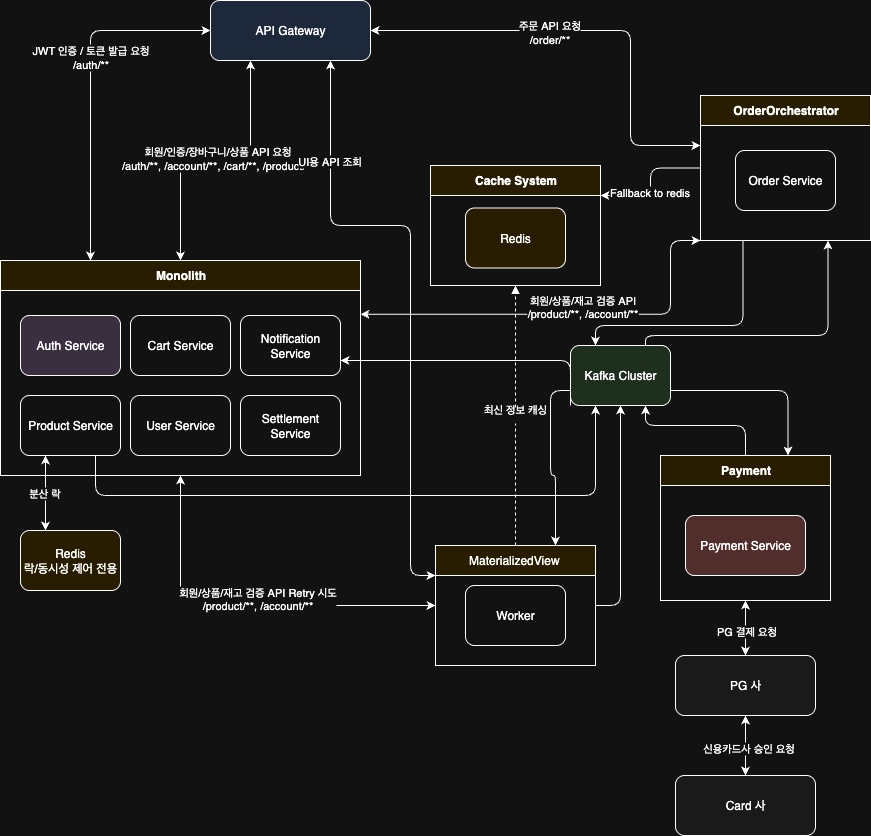

The diagram above was exported from draw.io. Its source (the exported page's mxGraphModel, read from the mxfile embedded in the PNG):
<mxGraphModel dx="1018" dy="655" grid="1" gridSize="10" guides="1" tooltips="1" connect="1" arrows="1" fold="1" page="1" pageScale="1" pageWidth="827" pageHeight="1169" math="0" shadow="0">
  <root>
    <mxCell id="0" />
    <mxCell id="1" parent="0" />
    <mxCell id="KqvZGXjhA72vT1tPeUDJ-1" value="API Gateway" style="rounded=1;whiteSpace=wrap;html=1;fillColor=#dae8fc;" parent="1" vertex="1">
      <mxGeometry x="300" y="25" width="160" height="60" as="geometry" />
    </mxCell>
    <mxCell id="KqvZGXjhA72vT1tPeUDJ-3" value="Monolith" style="swimlane;html=1;startSize=30;fillColor=#FFF2CC;" parent="1" vertex="1">
      <mxGeometry x="90" y="285" width="360" height="215" as="geometry" />
    </mxCell>
    <mxCell id="KqvZGXjhA72vT1tPeUDJ-5" value="Product Service" style="rounded=1;whiteSpace=wrap;html=1;fillColor=#ffffff;" parent="KqvZGXjhA72vT1tPeUDJ-3" vertex="1">
      <mxGeometry x="20" y="135" width="100" height="60" as="geometry" />
    </mxCell>
    <mxCell id="KqvZGXjhA72vT1tPeUDJ-6" value="Cart Service" style="rounded=1;whiteSpace=wrap;html=1;fillColor=#ffffff;" parent="KqvZGXjhA72vT1tPeUDJ-3" vertex="1">
      <mxGeometry x="130" y="55" width="100" height="60" as="geometry" />
    </mxCell>
    <mxCell id="uKBPgz5634sKbwmzGvbi-9" value="User Service" style="rounded=1;whiteSpace=wrap;html=1;fillColor=#ffffff;" parent="KqvZGXjhA72vT1tPeUDJ-3" vertex="1">
      <mxGeometry x="130" y="135" width="100" height="60" as="geometry" />
    </mxCell>
    <mxCell id="UsLxcNghcM7dnEgONWIj-1" value="Notification Service" style="rounded=1;whiteSpace=wrap;html=1;fillColor=#ffffff;" parent="KqvZGXjhA72vT1tPeUDJ-3" vertex="1">
      <mxGeometry x="240" y="55" width="100" height="60" as="geometry" />
    </mxCell>
    <mxCell id="UsLxcNghcM7dnEgONWIj-2" value="Settlement Service" style="rounded=1;whiteSpace=wrap;html=1;fillColor=#ffffff;" parent="KqvZGXjhA72vT1tPeUDJ-3" vertex="1">
      <mxGeometry x="240" y="135" width="100" height="60" as="geometry" />
    </mxCell>
    <mxCell id="KqvZGXjhA72vT1tPeUDJ-2" value="Auth Service" style="rounded=1;whiteSpace=wrap;html=1;fillColor=#e1d5e7;" parent="KqvZGXjhA72vT1tPeUDJ-3" vertex="1">
      <mxGeometry x="20" y="55" width="100" height="60" as="geometry" />
    </mxCell>
    <mxCell id="rUVmoaiH-i_CS2D1qpLc-21" style="edgeStyle=orthogonalEdgeStyle;rounded=1;orthogonalLoop=1;jettySize=auto;html=1;exitX=0;exitY=0.5;exitDx=0;exitDy=0;entryX=1;entryY=0.25;entryDx=0;entryDy=0;curved=0;" edge="1" parent="1" source="uKBPgz5634sKbwmzGvbi-1" target="UsLxcNghcM7dnEgONWIj-15">
      <mxGeometry relative="1" as="geometry" />
    </mxCell>
    <mxCell id="rUVmoaiH-i_CS2D1qpLc-25" value="Fallback to redis" style="edgeLabel;html=1;align=center;verticalAlign=middle;resizable=0;points=[];" vertex="1" connectable="0" parent="rUVmoaiH-i_CS2D1qpLc-21">
      <mxGeometry x="0.1529" y="-2" relative="1" as="geometry">
        <mxPoint y="1" as="offset" />
      </mxGeometry>
    </mxCell>
    <mxCell id="uKBPgz5634sKbwmzGvbi-1" value="Order&lt;span style=&quot;background-color: transparent; color: light-dark(rgb(0, 0, 0), rgb(255, 255, 255));&quot;&gt;Orchestrator&lt;/span&gt;" style="swimlane;html=1;startSize=30;fillColor=#FFF2CC;" parent="1" vertex="1">
      <mxGeometry x="790" y="120" width="170" height="145" as="geometry" />
    </mxCell>
    <mxCell id="uKBPgz5634sKbwmzGvbi-2" value="Order Service" style="rounded=1;whiteSpace=wrap;html=1;fillColor=#ffffff;" parent="uKBPgz5634sKbwmzGvbi-1" vertex="1">
      <mxGeometry x="35" y="55" width="100" height="60" as="geometry" />
    </mxCell>
    <mxCell id="UsLxcNghcM7dnEgONWIj-15" value="Cache System" style="swimlane;html=1;startSize=30;fillColor=#FFF2CC;" parent="1" vertex="1">
      <mxGeometry x="520" y="190" width="170" height="120" as="geometry" />
    </mxCell>
    <mxCell id="KqvZGXjhA72vT1tPeUDJ-14" value="Redis" style="rounded=1;whiteSpace=wrap;html=1;fillColor=#fff2cc;" parent="UsLxcNghcM7dnEgONWIj-15" vertex="1">
      <mxGeometry x="35" y="42.5" width="100" height="60" as="geometry" />
    </mxCell>
    <mxCell id="2Z0o5uM-HAfivZHlETcI-10" value="" style="endArrow=classic;startArrow=classic;html=1;rounded=1;exitX=0.25;exitY=0;exitDx=0;exitDy=0;entryX=0;entryY=0.5;entryDx=0;entryDy=0;edgeStyle=orthogonalEdgeStyle;curved=0;" parent="1" source="KqvZGXjhA72vT1tPeUDJ-3" target="KqvZGXjhA72vT1tPeUDJ-1" edge="1">
      <mxGeometry width="50" height="50" relative="1" as="geometry">
        <mxPoint x="140" y="135" as="sourcePoint" />
        <mxPoint x="190" y="85" as="targetPoint" />
      </mxGeometry>
    </mxCell>
    <mxCell id="2Z0o5uM-HAfivZHlETcI-11" value="JWT 인증 / 토큰 발급 요청&lt;br style=&quot;padding: 0px; margin: 0px;&quot;&gt;/auth/**" style="edgeLabel;html=1;align=center;verticalAlign=middle;resizable=0;points=[];" parent="2Z0o5uM-HAfivZHlETcI-10" connectable="0" vertex="1">
      <mxGeometry x="0.1634" y="1" relative="1" as="geometry">
        <mxPoint as="offset" />
      </mxGeometry>
    </mxCell>
    <mxCell id="2Z0o5uM-HAfivZHlETcI-12" value="" style="endArrow=classic;startArrow=classic;html=1;rounded=1;entryX=0.25;entryY=1;entryDx=0;entryDy=0;exitX=0.5;exitY=0;exitDx=0;exitDy=0;edgeStyle=orthogonalEdgeStyle;curved=0;" parent="1" source="KqvZGXjhA72vT1tPeUDJ-3" target="KqvZGXjhA72vT1tPeUDJ-1" edge="1">
      <mxGeometry width="50" height="50" relative="1" as="geometry">
        <mxPoint x="410" y="200" as="sourcePoint" />
        <mxPoint x="460" y="150" as="targetPoint" />
        <Array as="points">
          <mxPoint x="270" y="185" />
          <mxPoint x="340" y="185" />
        </Array>
      </mxGeometry>
    </mxCell>
    <mxCell id="2Z0o5uM-HAfivZHlETcI-13" value="회원/인증/장바구니/상품 API 요청&lt;br style=&quot;padding: 0px; margin: 0px;&quot;&gt;/auth/**, /account/**, /cart/**, /product/**" style="edgeLabel;html=1;align=center;verticalAlign=middle;resizable=0;points=[];" parent="2Z0o5uM-HAfivZHlETcI-12" connectable="0" vertex="1">
      <mxGeometry x="0.0105" y="3" relative="1" as="geometry">
        <mxPoint as="offset" />
      </mxGeometry>
    </mxCell>
    <mxCell id="2Z0o5uM-HAfivZHlETcI-14" value="&lt;div&gt;&lt;br&gt;&lt;/div&gt;" style="endArrow=classic;startArrow=classic;html=1;rounded=1;exitX=1;exitY=0.5;exitDx=0;exitDy=0;edgeStyle=orthogonalEdgeStyle;" parent="1" source="KqvZGXjhA72vT1tPeUDJ-1" edge="1">
      <mxGeometry width="50" height="50" relative="1" as="geometry">
        <mxPoint x="690" y="180" as="sourcePoint" />
        <mxPoint x="790" y="170" as="targetPoint" />
        <Array as="points">
          <mxPoint x="720" y="55" />
          <mxPoint x="720" y="170" />
          <mxPoint x="790" y="170" />
        </Array>
      </mxGeometry>
    </mxCell>
    <mxCell id="2Z0o5uM-HAfivZHlETcI-15" value="주문 API 요청&lt;br style=&quot;padding: 0px; margin: 0px;&quot;&gt;/order/**" style="edgeLabel;html=1;align=center;verticalAlign=middle;resizable=0;points=[];" parent="2Z0o5uM-HAfivZHlETcI-14" connectable="0" vertex="1">
      <mxGeometry x="-0.2" y="-1" relative="1" as="geometry">
        <mxPoint as="offset" />
      </mxGeometry>
    </mxCell>
    <mxCell id="2Z0o5uM-HAfivZHlETcI-18" value="" style="endArrow=classic;startArrow=classic;html=1;rounded=1;entryX=0;entryY=1;entryDx=0;entryDy=0;edgeStyle=orthogonalEdgeStyle;exitX=1;exitY=0.25;exitDx=0;exitDy=0;" parent="1" source="KqvZGXjhA72vT1tPeUDJ-3" target="uKBPgz5634sKbwmzGvbi-1" edge="1">
      <mxGeometry width="50" height="50" relative="1" as="geometry">
        <mxPoint x="450" y="393" as="sourcePoint" />
        <mxPoint x="770" y="250" as="targetPoint" />
        <Array as="points">
          <mxPoint x="760" y="339" />
          <mxPoint x="760" y="265" />
        </Array>
      </mxGeometry>
    </mxCell>
    <mxCell id="2Z0o5uM-HAfivZHlETcI-20" value="회원/상품/재고 검증 API&lt;br&gt;&lt;span style=&quot;background-color: light-dark(#ffffff, var(--ge-dark-color, #121212)); color: light-dark(rgb(0, 0, 0), rgb(255, 255, 255));&quot;&gt;/product/**&lt;/span&gt;&lt;span style=&quot;background-color: light-dark(#ffffff, var(--ge-dark-color, #121212)); color: light-dark(rgb(0, 0, 0), rgb(255, 255, 255));&quot; class=&quot;s1&quot;&gt;, &lt;/span&gt;&lt;span style=&quot;background-color: light-dark(#ffffff, var(--ge-dark-color, #121212)); color: light-dark(rgb(0, 0, 0), rgb(255, 255, 255));&quot;&gt;/account/**&lt;/span&gt;&lt;p&gt;&lt;/p&gt;" style="edgeLabel;html=1;align=center;verticalAlign=middle;resizable=0;points=[];" parent="2Z0o5uM-HAfivZHlETcI-18" connectable="0" vertex="1">
      <mxGeometry x="0.0631" y="2" relative="1" as="geometry">
        <mxPoint x="1" as="offset" />
      </mxGeometry>
    </mxCell>
    <mxCell id="rUVmoaiH-i_CS2D1qpLc-52" style="edgeStyle=orthogonalEdgeStyle;rounded=1;orthogonalLoop=1;jettySize=auto;html=1;exitX=1;exitY=0.5;exitDx=0;exitDy=0;entryX=0.5;entryY=1;entryDx=0;entryDy=0;curved=0;" edge="1" parent="1" source="2Z0o5uM-HAfivZHlETcI-28" target="rUVmoaiH-i_CS2D1qpLc-46">
      <mxGeometry relative="1" as="geometry" />
    </mxCell>
    <mxCell id="2Z0o5uM-HAfivZHlETcI-28" value="&lt;span style=&quot;font-weight: 400; text-wrap-mode: wrap;&quot;&gt;MaterializedView&amp;nbsp;&lt;/span&gt;" style="swimlane;html=1;startSize=30;fillColor=#FFF2CC;" parent="1" vertex="1">
      <mxGeometry x="525" y="570" width="160" height="120" as="geometry" />
    </mxCell>
    <mxCell id="2Z0o5uM-HAfivZHlETcI-27" value="Worker" style="rounded=1;whiteSpace=wrap;html=1;fillColor=#ffffff;" parent="2Z0o5uM-HAfivZHlETcI-28" vertex="1">
      <mxGeometry x="30" y="40" width="100" height="60" as="geometry" />
    </mxCell>
    <mxCell id="2Z0o5uM-HAfivZHlETcI-30" value="최신 정보 캐싱&#10;" style="dashed=1;endArrow=block;edgeStyle=orthogonalEdgeStyle;entryX=0.5;entryY=1;entryDx=0;entryDy=0;exitX=0.5;exitY=0;exitDx=0;exitDy=0;" parent="1" source="2Z0o5uM-HAfivZHlETcI-28" target="UsLxcNghcM7dnEgONWIj-15" edge="1">
      <mxGeometry relative="1" as="geometry">
        <mxPoint x="650" y="370" as="sourcePoint" />
        <Array as="points" />
        <mxPoint x="630" y="550" as="targetPoint" />
      </mxGeometry>
    </mxCell>
    <mxCell id="rUVmoaiH-i_CS2D1qpLc-1" value="" style="endArrow=classic;startArrow=classic;html=1;rounded=1;exitX=0.5;exitY=1;exitDx=0;exitDy=0;entryX=0;entryY=0.5;entryDx=0;entryDy=0;edgeStyle=orthogonalEdgeStyle;" edge="1" parent="1" source="KqvZGXjhA72vT1tPeUDJ-3" target="2Z0o5uM-HAfivZHlETcI-28">
      <mxGeometry width="50" height="50" relative="1" as="geometry">
        <mxPoint x="110" y="678" as="sourcePoint" />
        <mxPoint x="450" y="550" as="targetPoint" />
        <Array as="points">
          <mxPoint x="270" y="630" />
        </Array>
      </mxGeometry>
    </mxCell>
    <mxCell id="rUVmoaiH-i_CS2D1qpLc-2" value="회원/상품/재고 검증 API Retry 시도&lt;br&gt;&lt;span style=&quot;background-color: light-dark(#ffffff, var(--ge-dark-color, #121212)); color: light-dark(rgb(0, 0, 0), rgb(255, 255, 255));&quot;&gt;/product/**&lt;/span&gt;&lt;span style=&quot;background-color: light-dark(#ffffff, var(--ge-dark-color, #121212)); color: light-dark(rgb(0, 0, 0), rgb(255, 255, 255));&quot; class=&quot;s1&quot;&gt;, &lt;/span&gt;&lt;span style=&quot;background-color: light-dark(#ffffff, var(--ge-dark-color, #121212)); color: light-dark(rgb(0, 0, 0), rgb(255, 255, 255));&quot;&gt;/account/**&lt;/span&gt;&lt;p&gt;&lt;/p&gt;" style="edgeLabel;html=1;align=center;verticalAlign=middle;resizable=0;points=[];" connectable="0" vertex="1" parent="rUVmoaiH-i_CS2D1qpLc-1">
      <mxGeometry x="0.0631" y="2" relative="1" as="geometry">
        <mxPoint x="1" as="offset" />
      </mxGeometry>
    </mxCell>
    <mxCell id="rUVmoaiH-i_CS2D1qpLc-26" style="edgeStyle=orthogonalEdgeStyle;rounded=1;orthogonalLoop=1;jettySize=auto;html=1;exitX=0.5;exitY=0;exitDx=0;exitDy=0;entryX=0.75;entryY=1;entryDx=0;entryDy=0;curved=0;" edge="1" parent="1" source="UsLxcNghcM7dnEgONWIj-3" target="rUVmoaiH-i_CS2D1qpLc-46">
      <mxGeometry relative="1" as="geometry">
        <mxPoint x="810" y="555" as="targetPoint" />
        <Array as="points">
          <mxPoint x="835" y="450" />
          <mxPoint x="735" y="450" />
        </Array>
      </mxGeometry>
    </mxCell>
    <mxCell id="rUVmoaiH-i_CS2D1qpLc-28" style="edgeStyle=orthogonalEdgeStyle;rounded=1;orthogonalLoop=1;jettySize=auto;html=1;exitX=0.25;exitY=1;exitDx=0;exitDy=0;curved=0;entryX=0.25;entryY=0;entryDx=0;entryDy=0;" edge="1" parent="1" source="uKBPgz5634sKbwmzGvbi-1" target="rUVmoaiH-i_CS2D1qpLc-46">
      <mxGeometry relative="1" as="geometry">
        <mxPoint x="960" y="350" as="targetPoint" />
        <Array as="points">
          <mxPoint x="833" y="350" />
          <mxPoint x="685" y="350" />
        </Array>
      </mxGeometry>
    </mxCell>
    <mxCell id="rUVmoaiH-i_CS2D1qpLc-29" style="edgeStyle=orthogonalEdgeStyle;rounded=1;orthogonalLoop=1;jettySize=auto;html=1;exitX=0;exitY=1;exitDx=0;exitDy=0;entryX=1;entryY=0.75;entryDx=0;entryDy=0;curved=0;" edge="1" parent="1" source="rUVmoaiH-i_CS2D1qpLc-46" target="UsLxcNghcM7dnEgONWIj-1">
      <mxGeometry relative="1" as="geometry">
        <mxPoint x="810" y="525" as="sourcePoint" />
        <Array as="points">
          <mxPoint x="660" y="385" />
        </Array>
      </mxGeometry>
    </mxCell>
    <mxCell id="rUVmoaiH-i_CS2D1qpLc-35" value="" style="endArrow=classic;startArrow=classic;html=1;rounded=1;entryX=0.75;entryY=1;entryDx=0;entryDy=0;exitX=0;exitY=0.25;exitDx=0;exitDy=0;edgeStyle=orthogonalEdgeStyle;" edge="1" parent="1" source="2Z0o5uM-HAfivZHlETcI-28" target="KqvZGXjhA72vT1tPeUDJ-1">
      <mxGeometry width="50" height="50" relative="1" as="geometry">
        <mxPoint x="389" y="190" as="sourcePoint" />
        <mxPoint x="439" y="140" as="targetPoint" />
        <Array as="points">
          <mxPoint x="500" y="600" />
          <mxPoint x="500" y="250" />
          <mxPoint x="420" y="250" />
        </Array>
      </mxGeometry>
    </mxCell>
    <mxCell id="rUVmoaiH-i_CS2D1qpLc-36" value="UI용 API 조회" style="edgeLabel;html=1;align=center;verticalAlign=middle;resizable=0;points=[];" vertex="1" connectable="0" parent="rUVmoaiH-i_CS2D1qpLc-35">
      <mxGeometry x="0.6773" y="2" relative="1" as="geometry">
        <mxPoint as="offset" />
      </mxGeometry>
    </mxCell>
    <mxCell id="rUVmoaiH-i_CS2D1qpLc-37" value="Redis&lt;br&gt;락/동시성 제어 전용" style="rounded=1;whiteSpace=wrap;html=1;fillColor=#fff2cc;" vertex="1" parent="1">
      <mxGeometry x="110" y="555" width="100" height="60" as="geometry" />
    </mxCell>
    <mxCell id="rUVmoaiH-i_CS2D1qpLc-38" value="" style="endArrow=classic;startArrow=classic;html=1;rounded=0;entryX=0.25;entryY=1;entryDx=0;entryDy=0;exitX=0.25;exitY=0;exitDx=0;exitDy=0;" edge="1" parent="1" source="rUVmoaiH-i_CS2D1qpLc-37" target="KqvZGXjhA72vT1tPeUDJ-5">
      <mxGeometry width="50" height="50" relative="1" as="geometry">
        <mxPoint x="160" y="530" as="sourcePoint" />
        <mxPoint x="100" y="520" as="targetPoint" />
      </mxGeometry>
    </mxCell>
    <mxCell id="rUVmoaiH-i_CS2D1qpLc-39" value="분산 락" style="edgeLabel;html=1;align=center;verticalAlign=middle;resizable=0;points=[];" vertex="1" connectable="0" parent="rUVmoaiH-i_CS2D1qpLc-38">
      <mxGeometry y="2" relative="1" as="geometry">
        <mxPoint as="offset" />
      </mxGeometry>
    </mxCell>
    <mxCell id="rUVmoaiH-i_CS2D1qpLc-48" style="edgeStyle=orthogonalEdgeStyle;rounded=1;orthogonalLoop=1;jettySize=auto;html=1;exitX=0;exitY=0.75;exitDx=0;exitDy=0;curved=0;entryX=0.75;entryY=0;entryDx=0;entryDy=0;" edge="1" parent="1" source="rUVmoaiH-i_CS2D1qpLc-46" target="2Z0o5uM-HAfivZHlETcI-28">
      <mxGeometry relative="1" as="geometry">
        <mxPoint x="705" y="630" as="targetPoint" />
      </mxGeometry>
    </mxCell>
    <mxCell id="rUVmoaiH-i_CS2D1qpLc-49" style="edgeStyle=orthogonalEdgeStyle;rounded=1;orthogonalLoop=1;jettySize=auto;html=1;exitX=0.75;exitY=0;exitDx=0;exitDy=0;entryX=0.75;entryY=1;entryDx=0;entryDy=0;curved=0;" edge="1" parent="1" source="rUVmoaiH-i_CS2D1qpLc-46" target="uKBPgz5634sKbwmzGvbi-1">
      <mxGeometry relative="1" as="geometry">
        <Array as="points">
          <mxPoint x="735" y="360" />
          <mxPoint x="918" y="360" />
        </Array>
      </mxGeometry>
    </mxCell>
    <mxCell id="rUVmoaiH-i_CS2D1qpLc-50" style="edgeStyle=orthogonalEdgeStyle;rounded=1;orthogonalLoop=1;jettySize=auto;html=1;exitX=1;exitY=0.75;exitDx=0;exitDy=0;entryX=0.75;entryY=0;entryDx=0;entryDy=0;curved=0;" edge="1" parent="1" source="rUVmoaiH-i_CS2D1qpLc-46" target="UsLxcNghcM7dnEgONWIj-3">
      <mxGeometry relative="1" as="geometry" />
    </mxCell>
    <mxCell id="rUVmoaiH-i_CS2D1qpLc-46" value="Kafka Cluster" style="rounded=1;whiteSpace=wrap;html=1;fillColor=light-dark(#FFFFFF,#1F2F1E);" vertex="1" parent="1">
      <mxGeometry x="660" y="370" width="100" height="60" as="geometry" />
    </mxCell>
    <mxCell id="rUVmoaiH-i_CS2D1qpLc-47" value="" style="group" vertex="1" connectable="0" parent="1">
      <mxGeometry x="750" y="480" width="170" height="380" as="geometry" />
    </mxCell>
    <mxCell id="KqvZGXjhA72vT1tPeUDJ-12" value="PG 사" style="rounded=1;whiteSpace=wrap;html=1;fillColor=#f5f5f5;" parent="rUVmoaiH-i_CS2D1qpLc-47" vertex="1">
      <mxGeometry x="15" y="200" width="140" height="60" as="geometry" />
    </mxCell>
    <mxCell id="KqvZGXjhA72vT1tPeUDJ-13" value="Card 사" style="rounded=1;whiteSpace=wrap;html=1;fillColor=#f5f5f5;" parent="rUVmoaiH-i_CS2D1qpLc-47" vertex="1">
      <mxGeometry x="15" y="320" width="140" height="60" as="geometry" />
    </mxCell>
    <mxCell id="UsLxcNghcM7dnEgONWIj-3" value="Payment" style="swimlane;html=1;startSize=30;fillColor=#FFF2CC;" parent="rUVmoaiH-i_CS2D1qpLc-47" vertex="1">
      <mxGeometry width="170" height="145" as="geometry" />
    </mxCell>
    <mxCell id="uKBPgz5634sKbwmzGvbi-8" value="Payment Service" style="rounded=1;whiteSpace=wrap;html=1;fillColor=#f8cecc;" parent="UsLxcNghcM7dnEgONWIj-3" vertex="1">
      <mxGeometry x="25" y="60" width="120" height="60" as="geometry" />
    </mxCell>
    <mxCell id="2Z0o5uM-HAfivZHlETcI-5" value="" style="endArrow=classic;startArrow=classic;html=1;rounded=1;entryX=0.5;entryY=1;entryDx=0;entryDy=0;exitX=0.5;exitY=0;exitDx=0;exitDy=0;curved=0;" parent="rUVmoaiH-i_CS2D1qpLc-47" source="KqvZGXjhA72vT1tPeUDJ-12" target="UsLxcNghcM7dnEgONWIj-3" edge="1">
      <mxGeometry width="50" height="50" relative="1" as="geometry">
        <mxPoint x="-240" y="70" as="sourcePoint" />
        <mxPoint x="-190" y="20" as="targetPoint" />
      </mxGeometry>
    </mxCell>
    <mxCell id="2Z0o5uM-HAfivZHlETcI-6" value="PG 결제 요청" style="edgeLabel;html=1;align=center;verticalAlign=middle;resizable=0;points=[];" parent="2Z0o5uM-HAfivZHlETcI-5" connectable="0" vertex="1">
      <mxGeometry x="-0.0909" relative="1" as="geometry">
        <mxPoint as="offset" />
      </mxGeometry>
    </mxCell>
    <mxCell id="2Z0o5uM-HAfivZHlETcI-7" value="" style="endArrow=classic;startArrow=classic;html=1;rounded=1;entryX=0.5;entryY=1;entryDx=0;entryDy=0;exitX=0.5;exitY=0;exitDx=0;exitDy=0;curved=0;" parent="rUVmoaiH-i_CS2D1qpLc-47" source="KqvZGXjhA72vT1tPeUDJ-13" target="KqvZGXjhA72vT1tPeUDJ-12" edge="1">
      <mxGeometry width="50" height="50" relative="1" as="geometry">
        <mxPoint x="-240" y="70" as="sourcePoint" />
        <mxPoint x="-190" y="20" as="targetPoint" />
      </mxGeometry>
    </mxCell>
    <mxCell id="2Z0o5uM-HAfivZHlETcI-9" value="신용카드사 승인 요청" style="edgeLabel;html=1;align=center;verticalAlign=middle;resizable=0;points=[];" parent="2Z0o5uM-HAfivZHlETcI-7" connectable="0" vertex="1">
      <mxGeometry x="-0.0667" y="-2" relative="1" as="geometry">
        <mxPoint as="offset" />
      </mxGeometry>
    </mxCell>
    <mxCell id="rUVmoaiH-i_CS2D1qpLc-51" style="edgeStyle=orthogonalEdgeStyle;rounded=1;orthogonalLoop=1;jettySize=auto;html=1;exitX=0.75;exitY=1;exitDx=0;exitDy=0;entryX=0.25;entryY=1;entryDx=0;entryDy=0;curved=0;" edge="1" parent="1" source="KqvZGXjhA72vT1tPeUDJ-5" target="rUVmoaiH-i_CS2D1qpLc-46">
      <mxGeometry relative="1" as="geometry">
        <Array as="points">
          <mxPoint x="185" y="520" />
          <mxPoint x="685" y="520" />
        </Array>
      </mxGeometry>
    </mxCell>
  </root>
</mxGraphModel>